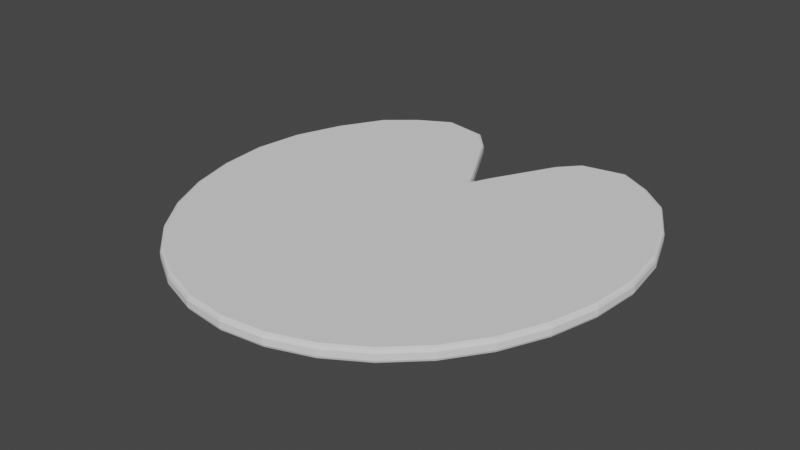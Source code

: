 # Source: nil_fer.blend  (saved by Blender 3.0.42; exported with 4.5.12 LTS)
import bpy
from mathutils import Matrix  # noqa: F401  (used for matrix-valued properties, if any)

bpy.ops.wm.read_factory_settings(use_empty=True)
scene = bpy.context.scene
scene.name = 'Scene'

# ---- collections
col_collection = bpy.data.collections.new('Collection'); scene.collection.children.link(col_collection)

# ---- world
world_world = bpy.data.worlds.new('World'); scene.world = world_world
world_world.use_nodes = True; world_world.node_tree.nodes.clear()
_N = world_world.node_tree.nodes; _L = world_world.node_tree.links
n0 = _N.new('ShaderNodeOutputWorld'); n0.name = 'World Output'; n0.location = (300, 300)
n1 = _N.new('ShaderNodeBackground'); n1.name = 'Background'; n1.location = (10, 300)
n1.inputs[0].default_value = (0.05088, 0.05088, 0.05088, 1.0)
_L.new(n1.outputs[0], n0.inputs[0])
n0.is_active_output = True
world_world.color = (0.05088, 0.05088, 0.05088)
world_world.use_sun_shadow = False
world_world.sun_shadow_jitter_overblur = 0.0

# ---- meshes
me_circle = bpy.data.meshes.new('Circle')
me_circle.from_pydata([(-0.1227, 0.5153, 0.05516), (-0.1089, 0.5228, 0.03945), (-0.1129, 0.5206, 0.05056), (-0.2753, 0.7404, 0.05516), (-0.2672, 0.7549, 0.03945), (-0.2696, 0.7507, 0.05056), (-0.4591, 0.7912, 0.03945), (-0.4564, 0.7747, 0.05516), (-0.4583, 0.7864, 0.05056), (-0.6014, 0.712, 0.03945), (-0.5924, 0.699, 0.05516), (-0.5988, 0.7082, 0.05056), (-0.7278, 0.6057, 0.03945), (-0.7155, 0.5954, 0.05516), (-0.7242, 0.6027, 0.05056), (-0.8364, 0.4187, 0.03945), (-0.8221, 0.412, 0.05516), (-0.8322, 0.4167, 0.05056), (-0.9126, 0.2159, 0.03945), (-0.8973, 0.212, 0.05516), (-0.9081, 0.2147, 0.05056), (-0.9413, 0.004931, 0.03945), (-0.9255, 0.004537, 0.05516), (-0.9367, 0.004816, 0.05056), (-0.9233, -0.206, 0.03945), (-0.9077, -0.2033, 0.05516), (-0.9187, -0.2052, 0.05056), (-0.8697, -0.4089, 0.03945), (-0.8549, -0.4035, 0.05516), (-0.8653, -0.4073, 0.05056), (-0.7827, -0.5958, 0.03945), (-0.7691, -0.5878, 0.05516), (-0.7787, -0.5935, 0.05056), (-0.6656, -0.7597, 0.03945), (-0.6537, -0.7493, 0.05516), (-0.6621, -0.7566, 0.05056), (-0.523, -0.8941, 0.03945), (-0.5134, -0.8816, 0.05516), (-0.5202, -0.8905, 0.05056), (-0.3602, -0.994, 0.03945), (-0.3535, -0.9798, 0.05516), (-0.3583, -0.9899, 0.05056), (-0.1836, -1.056, 0.03945), (-0.1801, -1.04, 0.05516), (-0.1826, -1.051, 0.05056), (8.148e-08, -1.076, 0.03945), (7.94e-08, -1.061, 0.05516), (8.085e-08, -1.072, 0.05056), (0.1836, -1.056, 0.03945), (0.1801, -1.04, 0.05516), (0.1826, -1.051, 0.05056), (0.3602, -0.994, 0.03945), (0.3535, -0.9798, 0.05516), (0.3583, -0.9899, 0.05056), (0.523, -0.8941, 0.03945), (0.5134, -0.8816, 0.05516), (0.5202, -0.8905, 0.05056), (0.6656, -0.7597, 0.03945), (0.6537, -0.7493, 0.05516), (0.6621, -0.7566, 0.05056), (0.7827, -0.5958, 0.03945), (0.7691, -0.5878, 0.05516), (0.7787, -0.5935, 0.05056), (0.8697, -0.4089, 0.03945), (0.8549, -0.4035, 0.05516), (0.8653, -0.4073, 0.05056), (0.9233, -0.206, 0.03945), (0.9077, -0.2033, 0.05516), (0.9187, -0.2052, 0.05056), (0.9413, 0.004931, 0.03945), (0.9255, 0.004537, 0.05516), (0.9367, 0.004816, 0.05056), (0.9126, 0.2159, 0.03945), (0.8973, 0.212, 0.05516), (0.9081, 0.2147, 0.05056), (0.8364, 0.4187, 0.03945), (0.8221, 0.412, 0.05516), (0.8322, 0.4167, 0.05056), (0.7278, 0.6057, 0.03945), (0.7155, 0.5954, 0.05516), (0.7242, 0.6027, 0.05056), (0.6014, 0.712, 0.03945), (0.5924, 0.699, 0.05516), (0.5988, 0.7082, 0.05056), (0.4591, 0.7912, 0.03945), (0.4564, 0.7747, 0.05516), (0.4583, 0.7864, 0.05056), (0.2672, 0.7549, 0.03945), (0.2753, 0.7404, 0.05516), (0.2696, 0.7507, 0.05056), (0.1227, 0.5153, 0.05516), (0.1089, 0.5228, 0.03945), (0.1129, 0.5206, 0.05056), (-0.03235, 0.3817, 0.03945), (-0.04648, 0.3748, 0.05516), (-0.03649, 0.3797, 0.05056), (0.03235, 0.3817, 0.03945), (0.04648, 0.3748, 0.05516), (0.03649, 0.3797, 0.05056), (0.1877, 0.6676, 0.03945), (0.2006, 0.6584, 0.05516), (0.1915, 0.6649, 0.05056), (-0.1877, 0.6676, 0.03945), (-0.2006, 0.6584, 0.05516), (-0.1915, 0.6649, 0.05056), (-0.1089, 0.5228, 0.01263), (-0.12, 0.5167, 0.0), (-0.1122, 0.521, 0.003698), (-0.2672, 0.7549, 0.01263), (-0.2737, 0.7433, 0.0), (-0.2691, 0.7515, 0.003698), (-0.4569, 0.7779, 0.0), (-0.4591, 0.7912, 0.01263), (-0.4584, 0.7873, 0.003698), (-0.5942, 0.7015, 0.0), (-0.6014, 0.712, 0.01263), (-0.5993, 0.7089, 0.003698), (-0.7179, 0.5974, 0.0), (-0.7278, 0.6057, 0.01263), (-0.7249, 0.6032, 0.003698), (-0.8249, 0.4133, 0.0), (-0.8364, 0.4187, 0.01263), (-0.833, 0.4171, 0.003698), (-0.9003, 0.2128, 0.0), (-0.9126, 0.2159, 0.01263), (-0.909, 0.215, 0.003698), (-0.9286, 0.004614, 0.0), (-0.9413, 0.004931, 0.01263), (-0.9376, 0.004838, 0.003698), (-0.9108, -0.2039, 0.0), (-0.9233, -0.206, 0.01263), (-0.9196, -0.2054, 0.003698), (-0.8578, -0.4045, 0.0), (-0.8697, -0.4089, 0.01263), (-0.8662, -0.4076, 0.003698), (-0.7717, -0.5894, 0.0), (-0.7827, -0.5958, 0.01263), (-0.7795, -0.5939, 0.003698), (-0.6561, -0.7513, 0.0), (-0.6656, -0.7597, 0.01263), (-0.6628, -0.7572, 0.003698), (-0.5153, -0.884, 0.0), (-0.523, -0.8941, 0.01263), (-0.5207, -0.8912, 0.003698), (-0.3548, -0.9826, 0.0), (-0.3602, -0.994, 0.01263), (-0.3586, -0.9907, 0.003698), (-0.1808, -1.043, 0.0), (-0.1836, -1.056, 0.01263), (-0.1828, -1.052, 0.003698), (7.998e-08, -1.064, 0.0), (8.148e-08, -1.076, 0.01263), (8.103e-08, -1.073, 0.003698), (0.1808, -1.043, 0.0), (0.1836, -1.056, 0.01263), (0.1828, -1.052, 0.003698), (0.3548, -0.9826, 0.0), (0.3602, -0.994, 0.01263), (0.3586, -0.9907, 0.003698), (0.5153, -0.884, 0.0), (0.523, -0.8941, 0.01263), (0.5207, -0.8912, 0.003698), (0.6561, -0.7513, 0.0), (0.6656, -0.7597, 0.01263), (0.6628, -0.7572, 0.003698), (0.7717, -0.5894, 0.0), (0.7827, -0.5958, 0.01263), (0.7795, -0.5939, 0.003698), (0.8578, -0.4045, 0.0), (0.8697, -0.4089, 0.01263), (0.8662, -0.4076, 0.003698), (0.9108, -0.2039, 0.0), (0.9233, -0.206, 0.01263), (0.9196, -0.2054, 0.003698), (0.9286, 0.004614, 0.0), (0.9413, 0.004931, 0.01263), (0.9376, 0.004839, 0.003698), (0.9003, 0.2128, 0.0), (0.9126, 0.2159, 0.01263), (0.909, 0.215, 0.003698), (0.8249, 0.4133, 0.0), (0.8364, 0.4187, 0.01263), (0.833, 0.4171, 0.003698), (0.7179, 0.5974, 0.0), (0.7278, 0.6057, 0.01263), (0.7249, 0.6032, 0.003698), (0.5942, 0.7015, 0.0), (0.6014, 0.712, 0.01263), (0.5993, 0.7089, 0.003698), (0.4569, 0.7779, 0.0), (0.4591, 0.7912, 0.01263), (0.4584, 0.7873, 0.003698), (0.2737, 0.7433, 0.0), (0.2672, 0.7549, 0.01263), (0.2691, 0.7515, 0.003698), (0.1089, 0.5228, 0.01263), (0.12, 0.5167, 0.0), (0.1122, 0.521, 0.003698), (-0.0437, 0.3762, 0.0), (-0.03235, 0.3817, 0.01263), (-0.03568, 0.3801, 0.003698), (0.0437, 0.3762, 0.0), (0.03235, 0.3817, 0.01263), (0.03568, 0.3801, 0.003698), (0.1981, 0.6602, 0.0), (0.1877, 0.6676, 0.01263), (0.1908, 0.6654, 0.003698), (-0.1981, 0.6602, 0.0), (-0.1877, 0.6676, 0.01263), (-0.1908, 0.6654, 0.003698), (0.01649, 0.3062, 0.05516), (-0.01649, 0.3062, 0.05516), (2.449e-09, 0.2906, 0.05516), (0.01576, 0.3438, 0.03945), (-0.01576, 0.3438, 0.03945), (-6.898e-09, 0.3289, 0.03945), (0.01604, 0.333, 0.05056), (-0.01604, 0.333, 0.05056), (-7.385e-09, 0.3178, 0.05056), (-0.01576, 0.3438, 0.01263), (0.01576, 0.3438, 0.01263), (-6.714e-09, 0.3289, 0.01263), (-0.01649, 0.3139, 0.0), (0.01649, 0.3139, -4.657e-10), (-6.908e-09, 0.2983, -2.328e-10), (0.01604, 0.3352, 0.003698), (-0.01604, 0.3352, 0.003698), (-7.584e-09, 0.32, 0.003698)], [], [(219, 199, 93, 214), (199, 105, 1, 93), (151, 154, 48, 45), (115, 118, 12, 9), (193, 205, 99, 87), (154, 157, 51, 48), (112, 115, 9, 6), (195, 202, 96, 91), (157, 160, 54, 51), (118, 121, 15, 12), (160, 163, 57, 54), (121, 124, 18, 15), (216, 98, 96, 213), (163, 166, 60, 57), (124, 127, 21, 18), (166, 169, 63, 60), (127, 130, 24, 21), (169, 172, 66, 63), (130, 133, 27, 24), (172, 175, 69, 66), (133, 136, 30, 27), (175, 178, 72, 69), (136, 139, 33, 30), (178, 181, 75, 72), (139, 142, 36, 33), (181, 184, 78, 75), (142, 145, 39, 36), (184, 187, 81, 78), (145, 148, 42, 39), (187, 190, 84, 81), (148, 151, 45, 42), (208, 108, 4, 102), (190, 193, 87, 84), (105, 208, 102, 1), (205, 195, 91, 99), (108, 112, 6, 4), (210, 97, 98, 216), (202, 220, 213, 96), (103, 0, 2, 104), (104, 2, 1, 102), (7, 3, 5, 8), (8, 5, 4, 6), (10, 7, 8, 11), (11, 8, 6, 9), (13, 10, 11, 14), (14, 11, 9, 12), (16, 13, 14, 17), (17, 14, 12, 15), (19, 16, 17, 20), (20, 17, 15, 18), (22, 19, 20, 23), (23, 20, 18, 21), (25, 22, 23, 26), (26, 23, 21, 24), (28, 25, 26, 29), (29, 26, 24, 27), (31, 28, 29, 32), (32, 29, 27, 30), (34, 31, 32, 35), (35, 32, 30, 33), (37, 34, 35, 38), (38, 35, 33, 36), (40, 37, 38, 41), (41, 38, 36, 39), (43, 40, 41, 44), (44, 41, 39, 42), (46, 43, 44, 47), (47, 44, 42, 45), (49, 46, 47, 50), (50, 47, 45, 48), (52, 49, 50, 53), (53, 50, 48, 51), (55, 52, 53, 56), (56, 53, 51, 54), (58, 55, 56, 59), (59, 56, 54, 57), (61, 58, 59, 62), (62, 59, 57, 60), (64, 61, 62, 65), (65, 62, 60, 63), (67, 64, 65, 68), (68, 65, 63, 66), (70, 67, 68, 71), (71, 68, 66, 69), (73, 70, 71, 74), (74, 71, 69, 72), (76, 73, 74, 77), (77, 74, 72, 75), (79, 76, 77, 80), (80, 77, 75, 78), (82, 79, 80, 83), (83, 80, 78, 81), (85, 82, 83, 86), (86, 83, 81, 84), (88, 85, 86, 89), (89, 86, 84, 87), (100, 88, 89, 101), (101, 89, 87, 99), (97, 90, 92, 98), (98, 92, 91, 96), (0, 94, 95, 2), (2, 95, 93, 1), (0, 103, 3, 7, 10, 13, 16, 19, 22, 25, 28, 31, 34, 37, 40, 43, 46, 49, 52, 55, 58, 61, 64, 67, 70, 73, 76, 79, 82, 85, 88, 100, 90, 97, 210, 212, 211, 94), (95, 217, 214, 93), (90, 100, 101, 92), (92, 101, 99, 91), (3, 103, 104, 5), (5, 104, 102, 4), (220, 202, 203, 225), (106, 198, 222, 224, 223, 201, 196, 204, 192, 189, 186, 183, 180, 177, 174, 171, 168, 165, 162, 159, 156, 153, 150, 147, 144, 141, 138, 135, 132, 129, 126, 123, 120, 117, 114, 111, 109, 207), (208, 105, 107, 209), (209, 107, 106, 207), (112, 108, 110, 113), (113, 110, 109, 111), (115, 112, 113, 116), (116, 113, 111, 114), (118, 115, 116, 119), (119, 116, 114, 117), (121, 118, 119, 122), (122, 119, 117, 120), (124, 121, 122, 125), (125, 122, 120, 123), (127, 124, 125, 128), (128, 125, 123, 126), (130, 127, 128, 131), (131, 128, 126, 129), (133, 130, 131, 134), (134, 131, 129, 132), (136, 133, 134, 137), (137, 134, 132, 135), (139, 136, 137, 140), (140, 137, 135, 138), (142, 139, 140, 143), (143, 140, 138, 141), (145, 142, 143, 146), (146, 143, 141, 144), (148, 145, 146, 149), (149, 146, 144, 147), (151, 148, 149, 152), (152, 149, 147, 150), (154, 151, 152, 155), (155, 152, 150, 153), (157, 154, 155, 158), (158, 155, 153, 156), (160, 157, 158, 161), (161, 158, 156, 159), (163, 160, 161, 164), (164, 161, 159, 162), (166, 163, 164, 167), (167, 164, 162, 165), (169, 166, 167, 170), (170, 167, 165, 168), (172, 169, 170, 173), (173, 170, 168, 171), (175, 172, 173, 176), (176, 173, 171, 174), (178, 175, 176, 179), (179, 176, 174, 177), (181, 178, 179, 182), (182, 179, 177, 180), (184, 181, 182, 185), (185, 182, 180, 183), (187, 184, 185, 188), (188, 185, 183, 186), (190, 187, 188, 191), (191, 188, 186, 189), (193, 190, 191, 194), (194, 191, 189, 192), (205, 193, 194, 206), (206, 194, 192, 204), (202, 195, 197, 203), (203, 197, 196, 201), (105, 199, 200, 107), (107, 200, 198, 106), (225, 203, 201, 223), (200, 226, 222, 198), (195, 205, 206, 197), (197, 206, 204, 196), (108, 208, 209, 110), (110, 209, 207, 109), (199, 219, 226, 200), (210, 216, 218, 212), (212, 218, 217, 211), (216, 213, 215, 218), (218, 215, 214, 217), (220, 225, 227, 221), (221, 227, 226, 219), (225, 223, 224, 227), (227, 224, 222, 226), (213, 220, 221, 215), (215, 221, 219, 214), (94, 211, 217, 95)])
_uv = me_circle.uv_layers.new(name='UVMap')
_uv.uv.foreach_set('vector', [0.0, 0.0, 0.0, 0.0, 0.0, 0.0, 0.0, 0.0, 0.0, 0.0, 0.0, 0.0, 0.0, 0.0, 0.0, 0.0, 0.0, 0.0, 0.0, 0.0, 0.0, 0.0, 0.0, 0.0, 0.0, 0.0, 0.0, 0.0, 0.0, 0.0, 0.0, 0.0, 0.0, 0.0, 0.0, 0.0, 0.0, 0.0, 0.0, 0.0, 0.0, 0.0, 0.0, 0.0, 0.0, 0.0, 0.0, 0.0, 0.0, 0.0, 0.0, 0.0, 0.0, 0.0, 0.0, 0.0, 0.0, 0.0, 0.0, 0.0, 0.0, 0.0, 0.0, 0.0, 0.0, 0.0, 0.0, 0.0, 0.0, 0.0, 0.0, 0.0, 0.0, 0.0, 0.0, 0.0, 0.0, 0.0, 0.0, 0.0, 0.0, 0.0, 0.0, 0.0, 0.0, 0.0, 0.0, 0.0, 0.0, 0.0, 0.0, 0.0, 0.0, 0.0, 0.0, 0.0, 0.0, 0.0, 0.0, 0.0, 0.0, 0.0, 0.0, 0.0, 0.0, 0.0, 0.0, 0.0, 0.0, 0.0, 0.0, 0.0, 0.0, 0.0, 0.0, 0.0, 0.0, 0.0, 0.0, 0.0, 0.0, 0.0, 0.0, 0.0, 0.0, 0.0, 0.0, 0.0, 0.0, 0.0, 0.0, 0.0, 0.0, 0.0, 0.0, 0.0, 0.0, 0.0, 0.0, 0.0, 0.0, 0.0, 0.0, 0.0, 0.0, 0.0, 0.0, 0.0, 0.0, 0.0, 0.0, 0.0, 0.0, 0.0, 0.0, 0.0, 0.0, 0.0, 0.0, 0.0, 0.0, 0.0, 0.0, 0.0, 0.0, 0.0, 0.0, 0.0, 0.0, 0.0, 0.0, 0.0, 0.0, 0.0, 0.0, 0.0, 0.0, 0.0, 0.0, 0.0, 0.0, 0.0, 0.0, 0.0, 0.0, 0.0, 0.0, 0.0, 0.0, 0.0, 0.0, 0.0, 0.0, 0.0, 0.0, 0.0, 0.0, 0.0, 0.0, 0.0, 0.0, 0.0, 0.0, 0.0, 0.0, 0.0, 0.0, 0.0, 0.0, 0.0, 0.0, 0.0, 0.0, 0.0, 0.0, 0.0, 0.0, 0.0, 0.0, 0.0, 0.0, 0.0, 0.0, 0.0, 0.0, 0.0, 0.0, 0.0, 0.0, 0.0, 0.0, 0.0, 0.0, 0.0, 0.0, 0.0, 0.0, 0.0, 0.0, 0.0, 0.0, 0.0, 0.0, 0.0, 0.0, 0.0, 0.0, 0.0, 0.0, 0.0, 0.0, 0.0, 0.0, 0.0, 0.0, 0.0, 0.0, 0.0, 0.0, 0.0, 0.0, 0.0, 0.0, 0.0, 0.0, 0.0, 0.0, 0.0, 0.0, 0.0, 0.0, 0.0, 0.0, 0.0, 0.0, 0.0, 0.0, 0.0, 0.0, 0.0, 0.0, 0.0, 0.0, 0.0, 0.0, 0.0, 0.0, 0.0, 0.0, 0.0, 0.0, 0.0, 0.0, 0.0, 0.0, 0.0, 0.0, 0.0, 0.0, 0.0, 0.0, 0.0, 0.0, 0.0, 0.0, 0.0, 0.0, 0.0, 0.0, 0.0, 0.0, 0.0, 0.0, 0.0, 0.0, 0.0, 0.0, 0.0, 0.0, 0.0, 0.0, 0.0, 0.0, 0.0, 0.0, 0.0, 0.0, 0.0, 0.0, 0.0, 0.0, 0.0, 0.0, 0.0, 0.0, 0.0, 0.0, 0.0, 0.0, 0.0, 0.0, 0.0, 0.0, 0.0, 0.0, 0.0, 0.0, 0.0, 0.0, 0.0, 0.0, 0.0, 0.0, 0.0, 0.0, 0.0, 0.0, 0.0, 0.0, 0.0, 0.0, 0.0, 0.0, 0.0, 0.0, 0.0, 0.0, 0.0, 0.0, 0.0, 0.0, 0.0, 0.0, 0.0, 0.0, 0.0, 0.0, 0.0, 0.0, 0.0, 0.0, 0.0, 0.0, 0.0, 0.0, 0.0, 0.0, 0.0, 0.0, 0.0, 0.0, 0.0, 0.0, 0.0, 0.0, 0.0, 0.0, 0.0, 0.0, 0.0, 0.0, 0.0, 0.0, 0.0, 0.0, 0.0, 0.0, 0.0, 0.0, 0.0, 0.0, 0.0, 0.0, 0.0, 0.0, 0.0, 0.0, 0.0, 0.0, 0.0, 0.0, 0.0, 0.0, 0.0, 0.0, 0.0, 0.0, 0.0, 0.0, 0.0, 0.0, 0.0, 0.0, 0.0, 0.0, 0.0, 0.0, 0.0, 0.0, 0.0, 0.0, 0.0, 0.0, 0.0, 0.0, 0.0, 0.0, 0.0, 0.0, 0.0, 0.0, 0.0, 0.0, 0.0, 0.0, 0.0, 0.0, 0.0, 0.0, 0.0, 0.0, 0.0, 0.0, 0.0, 0.0, 0.0, 0.0, 0.0, 0.0, 0.0, 0.0, 0.0, 0.0, 0.0, 0.0, 0.0, 0.0, 0.0, 0.0, 0.0, 0.0, 0.0, 0.0, 0.0, 0.0, 0.0, 0.0, 0.0, 0.0, 0.0, 0.0, 0.0, 0.0, 0.0, 0.0, 0.0, 0.0, 0.0, 0.0, 0.0, 0.0, 0.0, 0.0, 0.0, 0.0, 0.0, 0.0, 0.0, 0.0, 0.0, 0.0, 0.0, 0.0, 0.0, 0.0, 0.0, 0.0, 0.0, 0.0, 0.0, 0.0, 0.0, 0.0, 0.0, 0.0, 0.0, 0.0, 0.0, 0.0, 0.0, 0.0, 0.0, 0.0, 0.0, 0.0, 0.0, 0.0, 0.0, 0.0, 0.0, 0.0, 0.0, 0.0, 0.0, 0.0, 0.0, 0.0, 0.0, 0.0, 0.0, 0.0, 0.0, 0.0, 0.0, 0.0, 0.0, 0.0, 0.0, 0.0, 0.0, 0.0, 0.0, 0.0, 0.0, 0.0, 0.0, 0.0, 0.0, 0.0, 0.0, 0.0, 0.0, 0.0, 0.0, 0.0, 0.0, 0.0, 0.0, 0.0, 0.0, 0.0, 0.0, 0.0, 0.0, 0.0, 0.0, 0.0, 0.0, 0.0, 0.0, 0.0, 0.0, 0.0, 0.0, 0.0, 0.0, 0.0, 0.0, 0.0, 0.0, 0.0, 0.0, 0.0, 0.0, 0.0, 0.0, 0.0, 0.0, 0.0, 0.0, 0.0, 0.0, 0.0, 0.0, 0.0, 0.0, 0.0, 0.0, 0.0, 0.0, 0.0, 0.0, 0.0, 0.0, 0.0, 0.0, 0.0, 0.0, 0.0, 0.0, 0.0, 0.0, 0.0, 0.0, 0.0, 0.0, 0.0, 0.0, 0.0, 0.0, 0.0, 0.0, 0.0, 0.0, 0.0, 0.0, 0.0, 0.0, 0.0, 0.0, 0.0, 0.0, 0.0, 0.0, 0.0, 0.0, 0.0, 0.0, 0.0, 0.0, 0.0, 0.0, 0.0, 0.0, 0.0, 0.0, 0.0, 0.0, 0.0, 0.0, 0.0, 0.0, 0.0, 0.0, 0.0, 0.0, 0.0, 0.0, 0.0, 0.0, 0.0, 0.0, 0.0, 0.0, 0.0, 0.0, 0.0, 0.0, 0.0, 0.0, 0.0, 0.0, 0.0, 0.0, 0.0, 0.0, 0.0, 0.0, 0.0, 0.0, 0.0, 0.0, 0.0, 0.0, 0.0, 0.0, 0.0, 0.0, 0.0, 0.0, 0.0, 0.0, 0.0, 0.0, 0.0, 0.0, 0.0, 0.0, 0.0, 0.0, 0.0, 0.0, 0.0, 0.0, 0.0, 0.0, 0.0, 0.0, 0.0, 0.0, 0.0, 0.0, 0.0, 0.0, 0.0, 0.0, 0.0, 0.0, 0.0, 0.0, 0.0, 0.0, 0.0, 0.0, 0.0, 0.0, 0.0, 0.0, 0.0, 0.0, 0.0, 0.0, 0.0, 0.0, 0.0, 0.0, 0.0, 0.0, 0.0, 0.0, 0.0, 0.0, 0.0, 0.0, 0.0, 0.0, 0.0, 0.0, 0.0, 0.0, 0.0, 0.0, 0.0, 0.0, 0.0, 0.0, 0.0, 0.0, 0.0, 0.0, 0.0, 0.0, 0.0, 0.0, 0.0, 0.0, 0.0, 0.0, 0.0, 0.0, 0.0, 0.0, 0.0, 0.0, 0.0, 0.0, 0.0, 0.0, 0.0, 0.0, 0.0, 0.0, 0.0, 0.0, 0.0, 0.0, 0.0, 0.0, 0.0, 0.0, 0.0, 0.0, 0.0, 0.0, 0.0, 0.0, 0.0, 0.0, 0.0, 0.0, 0.0, 0.0, 0.0, 0.0, 0.0, 0.0, 0.0, 0.0, 0.0, 0.0, 0.0, 0.0, 0.0, 0.0, 0.0, 0.0, 0.0, 0.0, 0.0, 0.0, 0.0, 0.0, 0.0, 0.0, 0.0, 0.0, 0.0, 0.0, 0.0, 0.0, 0.0, 0.0, 0.0, 0.0, 0.0, 0.0, 0.0, 0.0, 0.0, 0.0, 0.0, 0.0, 0.0, 0.0, 0.0, 0.0, 0.0, 0.0, 0.0, 0.0, 0.0, 0.0, 0.0, 0.0, 0.0, 0.0, 0.0, 0.0, 0.0, 0.0, 0.0, 0.0, 0.0, 0.0, 0.0, 0.0, 0.0, 0.0, 0.0, 0.0, 0.0, 0.0, 0.0, 0.0, 0.0, 0.0, 0.0, 0.0, 0.0, 0.0, 0.0, 0.0, 0.0, 0.0, 0.0, 0.0, 0.0, 0.0, 0.0, 0.0, 0.0, 0.0, 0.0, 0.0, 0.0, 0.0, 0.0, 0.0, 0.0, 0.0, 0.0, 0.0, 0.0, 0.0, 0.0, 0.0, 0.0, 0.0, 0.0, 0.0, 0.0, 0.0, 0.0, 0.0, 0.0, 0.0, 0.0, 0.0, 0.0, 0.0, 0.0, 0.0, 0.0, 0.0, 0.0, 0.0, 0.0, 0.0, 0.0, 0.0, 0.0, 0.0, 0.0, 0.0, 0.0, 0.0, 0.0, 0.0, 0.0, 0.0, 0.0, 0.0, 0.0, 0.0, 0.0, 0.0, 0.0, 0.0, 0.0, 0.0, 0.0, 0.0, 0.0, 0.0, 0.0, 0.0, 0.0, 0.0, 0.0, 0.0, 0.0, 0.0, 0.0, 0.0, 0.0, 0.0, 0.0, 0.0, 0.0, 0.0, 0.0, 0.0, 0.0, 0.0, 0.0, 0.0, 0.0, 0.0, 0.0, 0.0, 0.0, 0.0, 0.0, 0.0, 0.0, 0.0, 0.0, 0.0, 0.0, 0.0, 0.0, 0.0, 0.0, 0.0, 0.0, 0.0, 0.0, 0.0, 0.0, 0.0, 0.0, 0.0, 0.0, 0.0, 0.0, 0.0, 0.0, 0.0, 0.0, 0.0, 0.0, 0.0, 0.0, 0.0, 0.0, 0.0, 0.0, 0.0, 0.0, 0.0, 0.0, 0.0, 0.0, 0.0, 0.0, 0.0, 0.0, 0.0, 0.0, 0.0, 0.0, 0.0, 0.0, 0.0, 0.0, 0.0, 0.0, 0.0, 0.0, 0.0, 0.0, 0.0, 0.0, 0.0, 0.0, 0.0, 0.0, 0.0, 0.0, 0.0, 0.0, 0.0, 0.0, 0.0, 0.0, 0.0, 0.0, 0.0, 0.0, 0.0, 0.0, 0.0, 0.0, 0.0, 0.0, 0.0, 0.0, 0.0, 0.0, 0.0, 0.0, 0.0, 0.0, 0.0, 0.0, 0.0, 0.0, 0.0, 0.0, 0.0, 0.0, 0.0, 0.0, 0.0, 0.0, 0.0, 0.0, 0.0, 0.0, 0.0, 0.0, 0.0, 0.0, 0.0, 0.0, 0.0, 0.0, 0.0, 0.0, 0.0, 0.0, 0.0, 0.0, 0.0, 0.0, 0.0, 0.0, 0.0, 0.0, 0.0, 0.0, 0.0, 0.0, 0.0, 0.0, 0.0, 0.0, 0.0, 0.0, 0.0, 0.0, 0.0, 0.0, 0.0, 0.0, 0.0, 0.0, 0.0, 0.0, 0.0, 0.0, 0.0, 0.0, 0.0, 0.0, 0.0, 0.0, 0.0, 0.0, 0.0, 0.0, 0.0, 0.0, 0.0, 0.0, 0.0, 0.0, 0.0, 0.0, 0.0, 0.0, 0.0, 0.0, 0.0, 0.0, 0.0, 0.0, 0.0, 0.0, 0.0, 0.0, 0.0, 0.0, 0.0, 0.0, 0.0, 0.0, 0.0, 0.0, 0.0, 0.0, 0.0, 0.0, 0.0, 0.0, 0.0, 0.0, 0.0, 0.0, 0.0, 0.0, 0.0, 0.0, 0.0, 0.0, 0.0, 0.0, 0.0, 0.0, 0.0, 0.0, 0.0, 0.0, 0.0, 0.0, 0.0, 0.0, 0.0, 0.0, 0.0, 0.0, 0.0, 0.0, 0.0, 0.0, 0.0, 0.0, 0.0, 0.0, 0.0, 0.0, 0.0, 0.0, 0.0, 0.0, 0.0, 0.0, 0.0, 0.0, 0.0, 0.0, 0.0, 0.0, 0.0, 0.0, 0.0, 0.0, 0.0, 0.0, 0.0, 0.0, 0.0, 0.0, 0.0, 0.0, 0.0, 0.0, 0.0, 0.0, 0.0, 0.0, 0.0, 0.0, 0.0, 0.0, 0.0, 0.0, 0.0, 0.0, 0.0, 0.0, 0.0, 0.0, 0.0, 0.0, 0.0, 0.0, 0.0, 0.0, 0.0, 0.0, 0.0, 0.0, 0.0, 0.0, 0.0, 0.0, 0.0, 0.0, 0.0, 0.0, 0.0, 0.0, 0.0, 0.0, 0.0, 0.0, 0.0, 0.0, 0.0, 0.0, 0.0, 0.0, 0.0, 0.0, 0.0, 0.0, 0.0, 0.0, 0.0, 0.0, 0.0, 0.0, 0.0, 0.0, 0.0, 0.0, 0.0, 0.0, 0.0, 0.0, 0.0, 0.0, 0.0, 0.0, 0.0, 0.0, 0.0, 0.0, 0.0, 0.0, 0.0, 0.0, 0.0, 0.0, 0.0, 0.0, 0.0, 0.0, 0.0, 0.0, 0.0, 0.0, 0.0, 0.0, 0.0, 0.0, 0.0, 0.0, 0.0, 0.0, 0.0, 0.0, 0.0, 0.0, 0.0, 0.0, 0.0, 0.0, 0.0, 0.0, 0.0, 0.0, 0.0, 0.0, 0.0, 0.0, 0.0, 0.0, 0.0, 0.0, 0.0, 0.0, 0.0, 0.0, 0.0, 0.0, 0.0, 0.0, 0.0, 0.0, 0.0, 0.0, 0.0, 0.0, 0.0, 0.0, 0.0, 0.0, 0.0, 0.0, 0.0, 0.0, 0.0, 0.0, 0.0, 0.0, 0.0, 0.0, 0.0, 0.0, 0.0, 0.0, 0.0, 0.0, 0.0, 0.0, 0.0, 0.0, 0.0, 0.0, 0.0, 0.0, 0.0, 0.0, 0.0, 0.0, 0.0, 0.0, 0.0, 0.0, 0.0, 0.0, 0.0, 0.0, 0.0, 0.0, 0.0, 0.0, 0.0, 0.0, 0.0, 0.0, 0.0, 0.0, 0.0, 0.0, 0.0, 0.0, 0.0, 0.0, 0.0, 0.0, 0.0, 0.0, 0.0, 0.0, 0.0, 0.0, 0.0, 0.0, 0.0, 0.0, 0.0, 0.0, 0.0, 0.0, 0.0, 0.0, 0.0, 0.0, 0.0, 0.0, 0.0, 0.0, 0.0, 0.0, 0.0, 0.0, 0.0, 0.0, 0.0, 0.0, 0.0, 0.0, 0.0, 0.0, 0.0, 0.0, 0.0, 0.0, 0.0, 0.0, 0.0, 0.0, 0.0, 0.0, 0.0, 0.0, 0.0, 0.0, 0.0, 0.0, 0.0, 0.0, 0.0, 0.0, 0.0, 0.0, 0.0, 0.0, 0.0, 0.0, 0.0, 0.0, 0.0, 0.0, 0.0, 0.0, 0.0, 0.0, 0.0, 0.0, 0.0, 0.0, 0.0, 0.0, 0.0, 0.0, 0.0, 0.0, 0.0, 0.0, 0.0, 0.0, 0.0, 0.0, 0.0, 0.0, 0.0, 0.0, 0.0, 0.0, 0.0, 0.0, 0.0, 0.0, 0.0, 0.0, 0.0, 0.0, 0.0, 0.0, 0.0, 0.0, 0.0, 0.0, 0.0, 0.0, 0.0, 0.0, 0.0, 0.0, 0.0, 0.0, 0.0, 0.0, 0.0, 0.0, 0.0, 0.0, 0.0, 0.0, 0.0, 0.0, 0.0, 0.0, 0.0, 0.0, 0.0, 0.0, 0.0, 0.0, 0.0, 0.0, 0.0, 0.0, 0.0, 0.0, 0.0, 0.0, 0.0, 0.0, 0.0, 0.0, 0.0, 0.0, 0.0, 0.0, 0.0, 0.0, 0.0, 0.0, 0.0, 0.0, 0.0, 0.0, 0.0, 0.0, 0.0, 0.0, 0.0, 0.0, 0.0, 0.0, 0.0, 0.0, 0.0, 0.0, 0.0, 0.0, 0.0, 0.0, 0.0, 0.0, 0.0, 0.0, 0.0, 0.0, 0.0, 0.0, 0.0, 0.0, 0.0, 0.0, 0.0, 0.0, 0.0, 0.0, 0.0, 0.0, 0.0, 0.0, 0.0, 0.0, 0.0, 0.0, 0.0, 0.0, 0.0, 0.0, 0.0, 0.0, 0.0, 0.0, 0.0, 0.0, 0.0, 0.0, 0.0, 0.0, 0.0, 0.0, 0.0, 0.0, 0.0, 0.0, 0.0, 0.0, 0.0, 0.0, 0.0, 0.0, 0.0, 0.0, 0.0, 0.0, 0.0, 0.0, 0.0, 0.0, 0.0])
me_circle.use_remesh_fix_poles = True
me_circle.use_remesh_preserve_attributes = False
me_circle.update()

# ---- objects
ob_circle = bpy.data.objects.new('Circle', me_circle)

# ---- transforms, parenting, visibility, modifiers, constraints
ob_circle.location = (0.0, 0.0, 0.0)

# ---- collection membership
col_collection.objects.link(ob_circle)

# ---- scene / render settings (as saved in the file)
scene.frame_start = 1; scene.frame_end = 250; scene.frame_set(1)
scene.render.engine = 'BLENDER_EEVEE_NEXT'
scene.cycles.sampling_pattern = 'TABULATED_SOBOL'
scene.cycles.use_light_tree = False
scene.view_settings.view_transform = 'Filmic'
bpy.context.view_layer.update()

# ---- added for rendering (the .blend has no active camera and no usable light): camera, sun
cam_auto = bpy.data.cameras.new('AutoCamera')
cam_auto.lens = 50.0
cam_auto.sensor_width = 36.0
cam_auto.clip_end = 1000.0
ob_auto_camera = bpy.data.objects.new('AutoCamera', cam_auto)
scene.collection.objects.link(ob_auto_camera)
ob_auto_camera.location = (2.45406, -3.08745, 1.99083)
ob_auto_camera.rotation_euler = (1.09748, -7.21219e-08, 0.694738)
scene.camera = ob_auto_camera
light_auto_sun = bpy.data.lights.new('AutoSun', 'SUN')
light_auto_sun.energy = 3.0
light_auto_sun.angle = 0.0523599
ob_auto_sun = bpy.data.objects.new('AutoSun', light_auto_sun)
scene.collection.objects.link(ob_auto_sun)
ob_auto_sun.rotation_euler = (0.872665, 0.174533, 0.523599)
bpy.context.view_layer.update()
